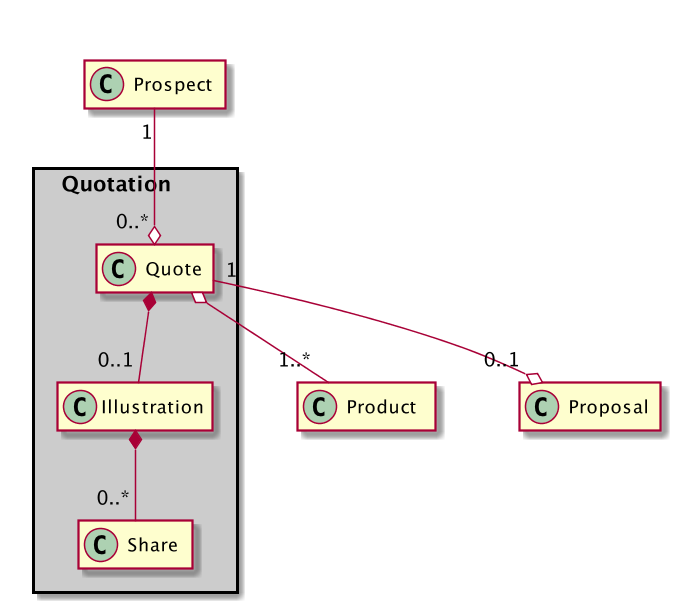

The diagram above was rendered by PlantUML. Its source (embedded in the PNG):
@startuml

scale 1.5
hide empty members
package "Quotation     \n" <<Rectangle>> #CCCCCC {
    class " Quote  " as Quote
    class "Illustration   " as Illustration
    class " Share  " as Share
}

together {
 ' class Package
 class " Product   " as Product
}
together {
 class " Proposal  " as Proposal
}
together {
 class " Prospect  " as Prospect 
}
Prospect "1" --o "0..*" Quote
Quote *-- "0..1" Illustration

Illustration *-- "0..*" Share
' Quote o-- Package

Quote o-- "1..*" Product

Quote "1" --o "0..1" Proposal

' Package "1" -- "*" Product
@enduml